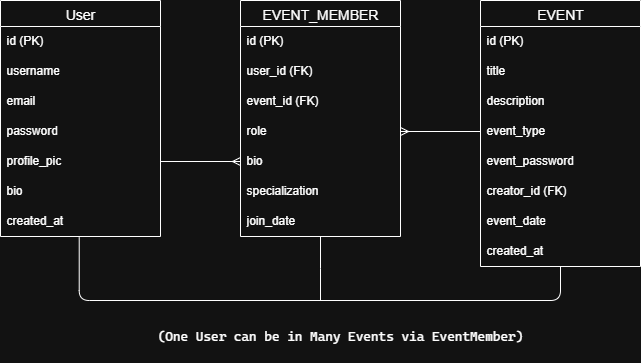

The diagram above was exported from draw.io. Its source (the exported page's mxGraphModel, read from the mxfile embedded in the PNG):
<mxGraphModel dx="1042" dy="562" grid="1" gridSize="10" guides="1" tooltips="1" connect="1" arrows="1" fold="1" page="1" pageScale="1" pageWidth="850" pageHeight="1100" math="0" shadow="0">
  <root>
    <mxCell id="0" />
    <mxCell id="1" parent="0" />
    <mxCell id="sUEfA1O0mffBuOwsgpGk-36" value="User" style="swimlane;fontStyle=0;childLayout=stackLayout;horizontal=1;startSize=26;horizontalStack=0;resizeParent=1;resizeParentMax=0;resizeLast=0;collapsible=1;marginBottom=0;align=center;fontSize=14;" parent="1" vertex="1">
      <mxGeometry x="40" y="200" width="160" height="236" as="geometry">
        <mxRectangle x="350" y="210" width="70" height="30" as="alternateBounds" />
      </mxGeometry>
    </mxCell>
    <mxCell id="sUEfA1O0mffBuOwsgpGk-37" value="id (PK)" style="text;strokeColor=none;fillColor=none;spacingLeft=4;spacingRight=4;overflow=hidden;rotatable=0;points=[[0,0.5],[1,0.5]];portConstraint=eastwest;fontSize=12;whiteSpace=wrap;html=1;" parent="sUEfA1O0mffBuOwsgpGk-36" vertex="1">
      <mxGeometry y="26" width="160" height="30" as="geometry" />
    </mxCell>
    <mxCell id="sUEfA1O0mffBuOwsgpGk-38" value="username" style="text;strokeColor=none;fillColor=none;spacingLeft=4;spacingRight=4;overflow=hidden;rotatable=0;points=[[0,0.5],[1,0.5]];portConstraint=eastwest;fontSize=12;whiteSpace=wrap;html=1;" parent="sUEfA1O0mffBuOwsgpGk-36" vertex="1">
      <mxGeometry y="56" width="160" height="30" as="geometry" />
    </mxCell>
    <mxCell id="sUEfA1O0mffBuOwsgpGk-39" value="email&lt;div&gt;&lt;br&gt;&lt;/div&gt;" style="text;strokeColor=none;fillColor=none;spacingLeft=4;spacingRight=4;overflow=hidden;rotatable=0;points=[[0,0.5],[1,0.5]];portConstraint=eastwest;fontSize=12;whiteSpace=wrap;html=1;" parent="sUEfA1O0mffBuOwsgpGk-36" vertex="1">
      <mxGeometry y="86" width="160" height="30" as="geometry" />
    </mxCell>
    <mxCell id="sUEfA1O0mffBuOwsgpGk-44" value="&lt;div&gt;password&lt;/div&gt;" style="text;strokeColor=none;fillColor=none;spacingLeft=4;spacingRight=4;overflow=hidden;rotatable=0;points=[[0,0.5],[1,0.5]];portConstraint=eastwest;fontSize=12;whiteSpace=wrap;html=1;" parent="sUEfA1O0mffBuOwsgpGk-36" vertex="1">
      <mxGeometry y="116" width="160" height="30" as="geometry" />
    </mxCell>
    <mxCell id="sUEfA1O0mffBuOwsgpGk-45" value="&lt;div&gt;profile_pic&lt;/div&gt;" style="text;strokeColor=none;fillColor=none;spacingLeft=4;spacingRight=4;overflow=hidden;rotatable=0;points=[[0,0.5],[1,0.5]];portConstraint=eastwest;fontSize=12;whiteSpace=wrap;html=1;" parent="sUEfA1O0mffBuOwsgpGk-36" vertex="1">
      <mxGeometry y="146" width="160" height="30" as="geometry" />
    </mxCell>
    <mxCell id="sUEfA1O0mffBuOwsgpGk-46" value="&lt;div&gt;bio&lt;/div&gt;" style="text;strokeColor=none;fillColor=none;spacingLeft=4;spacingRight=4;overflow=hidden;rotatable=0;points=[[0,0.5],[1,0.5]];portConstraint=eastwest;fontSize=12;whiteSpace=wrap;html=1;" parent="sUEfA1O0mffBuOwsgpGk-36" vertex="1">
      <mxGeometry y="176" width="160" height="30" as="geometry" />
    </mxCell>
    <mxCell id="sUEfA1O0mffBuOwsgpGk-47" value="&lt;div&gt;created_at&lt;/div&gt;" style="text;strokeColor=none;fillColor=none;spacingLeft=4;spacingRight=4;overflow=hidden;rotatable=0;points=[[0,0.5],[1,0.5]];portConstraint=eastwest;fontSize=12;whiteSpace=wrap;html=1;" parent="sUEfA1O0mffBuOwsgpGk-36" vertex="1">
      <mxGeometry y="206" width="160" height="30" as="geometry" />
    </mxCell>
    <mxCell id="sUEfA1O0mffBuOwsgpGk-48" value="EVENT_MEMBER" style="swimlane;fontStyle=0;childLayout=stackLayout;horizontal=1;startSize=26;horizontalStack=0;resizeParent=1;resizeParentMax=0;resizeLast=0;collapsible=1;marginBottom=0;align=center;fontSize=14;" parent="1" vertex="1">
      <mxGeometry x="280" y="200" width="160" height="236" as="geometry">
        <mxRectangle x="350" y="210" width="70" height="30" as="alternateBounds" />
      </mxGeometry>
    </mxCell>
    <mxCell id="sUEfA1O0mffBuOwsgpGk-49" value="id (PK)" style="text;strokeColor=none;fillColor=none;spacingLeft=4;spacingRight=4;overflow=hidden;rotatable=0;points=[[0,0.5],[1,0.5]];portConstraint=eastwest;fontSize=12;whiteSpace=wrap;html=1;" parent="sUEfA1O0mffBuOwsgpGk-48" vertex="1">
      <mxGeometry y="26" width="160" height="30" as="geometry" />
    </mxCell>
    <mxCell id="sUEfA1O0mffBuOwsgpGk-50" value="user_id (FK)" style="text;strokeColor=none;fillColor=none;spacingLeft=4;spacingRight=4;overflow=hidden;rotatable=0;points=[[0,0.5],[1,0.5]];portConstraint=eastwest;fontSize=12;whiteSpace=wrap;html=1;" parent="sUEfA1O0mffBuOwsgpGk-48" vertex="1">
      <mxGeometry y="56" width="160" height="30" as="geometry" />
    </mxCell>
    <mxCell id="sUEfA1O0mffBuOwsgpGk-51" value="&lt;div&gt;event_id (FK)&lt;/div&gt;" style="text;strokeColor=none;fillColor=none;spacingLeft=4;spacingRight=4;overflow=hidden;rotatable=0;points=[[0,0.5],[1,0.5]];portConstraint=eastwest;fontSize=12;whiteSpace=wrap;html=1;" parent="sUEfA1O0mffBuOwsgpGk-48" vertex="1">
      <mxGeometry y="86" width="160" height="30" as="geometry" />
    </mxCell>
    <mxCell id="sUEfA1O0mffBuOwsgpGk-52" value="&lt;div&gt;role&amp;nbsp;&lt;/div&gt;" style="text;strokeColor=none;fillColor=none;spacingLeft=4;spacingRight=4;overflow=hidden;rotatable=0;points=[[0,0.5],[1,0.5]];portConstraint=eastwest;fontSize=12;whiteSpace=wrap;html=1;" parent="sUEfA1O0mffBuOwsgpGk-48" vertex="1">
      <mxGeometry y="116" width="160" height="30" as="geometry" />
    </mxCell>
    <mxCell id="sUEfA1O0mffBuOwsgpGk-53" value="&lt;div&gt;bio&amp;nbsp;&amp;nbsp;&lt;/div&gt;" style="text;strokeColor=none;fillColor=none;spacingLeft=4;spacingRight=4;overflow=hidden;rotatable=0;points=[[0,0.5],[1,0.5]];portConstraint=eastwest;fontSize=12;whiteSpace=wrap;html=1;" parent="sUEfA1O0mffBuOwsgpGk-48" vertex="1">
      <mxGeometry y="146" width="160" height="30" as="geometry" />
    </mxCell>
    <mxCell id="sUEfA1O0mffBuOwsgpGk-54" value="&lt;div&gt;specialization&lt;/div&gt;" style="text;strokeColor=none;fillColor=none;spacingLeft=4;spacingRight=4;overflow=hidden;rotatable=0;points=[[0,0.5],[1,0.5]];portConstraint=eastwest;fontSize=12;whiteSpace=wrap;html=1;" parent="sUEfA1O0mffBuOwsgpGk-48" vertex="1">
      <mxGeometry y="176" width="160" height="30" as="geometry" />
    </mxCell>
    <mxCell id="sUEfA1O0mffBuOwsgpGk-75" style="edgeStyle=elbowEdgeStyle;rounded=0;orthogonalLoop=1;jettySize=auto;elbow=vertical;html=1;endArrow=none;endFill=0;" parent="sUEfA1O0mffBuOwsgpGk-48" source="sUEfA1O0mffBuOwsgpGk-55" edge="1">
      <mxGeometry relative="1" as="geometry">
        <mxPoint x="80" y="300" as="targetPoint" />
      </mxGeometry>
    </mxCell>
    <mxCell id="sUEfA1O0mffBuOwsgpGk-55" value="&lt;div&gt;join_date&amp;nbsp;&lt;/div&gt;" style="text;strokeColor=none;fillColor=none;spacingLeft=4;spacingRight=4;overflow=hidden;rotatable=0;points=[[0,0.5],[1,0.5]];portConstraint=eastwest;fontSize=12;whiteSpace=wrap;html=1;" parent="sUEfA1O0mffBuOwsgpGk-48" vertex="1">
      <mxGeometry y="206" width="160" height="30" as="geometry" />
    </mxCell>
    <mxCell id="sUEfA1O0mffBuOwsgpGk-56" value="EVENT" style="swimlane;fontStyle=0;childLayout=stackLayout;horizontal=1;startSize=26;horizontalStack=0;resizeParent=1;resizeParentMax=0;resizeLast=0;collapsible=1;marginBottom=0;align=center;fontSize=14;" parent="1" vertex="1">
      <mxGeometry x="520" y="200" width="160" height="266" as="geometry">
        <mxRectangle x="350" y="210" width="70" height="30" as="alternateBounds" />
      </mxGeometry>
    </mxCell>
    <mxCell id="sUEfA1O0mffBuOwsgpGk-57" value="id (PK)" style="text;strokeColor=none;fillColor=none;spacingLeft=4;spacingRight=4;overflow=hidden;rotatable=0;points=[[0,0.5],[1,0.5]];portConstraint=eastwest;fontSize=12;whiteSpace=wrap;html=1;" parent="sUEfA1O0mffBuOwsgpGk-56" vertex="1">
      <mxGeometry y="26" width="160" height="30" as="geometry" />
    </mxCell>
    <mxCell id="sUEfA1O0mffBuOwsgpGk-58" value="title" style="text;strokeColor=none;fillColor=none;spacingLeft=4;spacingRight=4;overflow=hidden;rotatable=0;points=[[0,0.5],[1,0.5]];portConstraint=eastwest;fontSize=12;whiteSpace=wrap;html=1;" parent="sUEfA1O0mffBuOwsgpGk-56" vertex="1">
      <mxGeometry y="56" width="160" height="30" as="geometry" />
    </mxCell>
    <mxCell id="sUEfA1O0mffBuOwsgpGk-59" value="&lt;div&gt;description&lt;/div&gt;" style="text;strokeColor=none;fillColor=none;spacingLeft=4;spacingRight=4;overflow=hidden;rotatable=0;points=[[0,0.5],[1,0.5]];portConstraint=eastwest;fontSize=12;whiteSpace=wrap;html=1;" parent="sUEfA1O0mffBuOwsgpGk-56" vertex="1">
      <mxGeometry y="86" width="160" height="30" as="geometry" />
    </mxCell>
    <mxCell id="sUEfA1O0mffBuOwsgpGk-60" value="&lt;div&gt;event_type&lt;/div&gt;" style="text;strokeColor=none;fillColor=none;spacingLeft=4;spacingRight=4;overflow=hidden;rotatable=0;points=[[0,0.5],[1,0.5]];portConstraint=eastwest;fontSize=12;whiteSpace=wrap;html=1;" parent="sUEfA1O0mffBuOwsgpGk-56" vertex="1">
      <mxGeometry y="116" width="160" height="30" as="geometry" />
    </mxCell>
    <mxCell id="sUEfA1O0mffBuOwsgpGk-61" value="&lt;div&gt;event_password&lt;/div&gt;" style="text;strokeColor=none;fillColor=none;spacingLeft=4;spacingRight=4;overflow=hidden;rotatable=0;points=[[0,0.5],[1,0.5]];portConstraint=eastwest;fontSize=12;whiteSpace=wrap;html=1;" parent="sUEfA1O0mffBuOwsgpGk-56" vertex="1">
      <mxGeometry y="146" width="160" height="30" as="geometry" />
    </mxCell>
    <mxCell id="sUEfA1O0mffBuOwsgpGk-62" value="&lt;div&gt;creator_id (FK)&lt;/div&gt;" style="text;strokeColor=none;fillColor=none;spacingLeft=4;spacingRight=4;overflow=hidden;rotatable=0;points=[[0,0.5],[1,0.5]];portConstraint=eastwest;fontSize=12;whiteSpace=wrap;html=1;" parent="sUEfA1O0mffBuOwsgpGk-56" vertex="1">
      <mxGeometry y="176" width="160" height="30" as="geometry" />
    </mxCell>
    <mxCell id="sUEfA1O0mffBuOwsgpGk-63" value="&lt;div&gt;event_date&lt;/div&gt;" style="text;strokeColor=none;fillColor=none;spacingLeft=4;spacingRight=4;overflow=hidden;rotatable=0;points=[[0,0.5],[1,0.5]];portConstraint=eastwest;fontSize=12;whiteSpace=wrap;html=1;" parent="sUEfA1O0mffBuOwsgpGk-56" vertex="1">
      <mxGeometry y="206" width="160" height="30" as="geometry" />
    </mxCell>
    <mxCell id="sUEfA1O0mffBuOwsgpGk-64" value="&lt;div&gt;created_at&lt;/div&gt;" style="text;strokeColor=none;fillColor=none;spacingLeft=4;spacingRight=4;overflow=hidden;rotatable=0;points=[[0,0.5],[1,0.5]];portConstraint=eastwest;fontSize=12;whiteSpace=wrap;html=1;" parent="sUEfA1O0mffBuOwsgpGk-56" vertex="1">
      <mxGeometry y="236" width="160" height="30" as="geometry" />
    </mxCell>
    <mxCell id="sUEfA1O0mffBuOwsgpGk-69" style="edgeStyle=orthogonalEdgeStyle;rounded=0;orthogonalLoop=1;jettySize=auto;html=1;exitX=1;exitY=0.5;exitDx=0;exitDy=0;entryX=0;entryY=0.5;entryDx=0;entryDy=0;endArrow=ERmany;endFill=0;" parent="1" source="sUEfA1O0mffBuOwsgpGk-45" target="sUEfA1O0mffBuOwsgpGk-53" edge="1">
      <mxGeometry relative="1" as="geometry" />
    </mxCell>
    <mxCell id="sUEfA1O0mffBuOwsgpGk-70" style="edgeStyle=orthogonalEdgeStyle;rounded=0;orthogonalLoop=1;jettySize=auto;html=1;exitX=0;exitY=0.5;exitDx=0;exitDy=0;entryX=1;entryY=0.5;entryDx=0;entryDy=0;endArrow=ERmany;endFill=0;" parent="1" source="sUEfA1O0mffBuOwsgpGk-60" target="sUEfA1O0mffBuOwsgpGk-52" edge="1">
      <mxGeometry relative="1" as="geometry" />
    </mxCell>
    <mxCell id="sUEfA1O0mffBuOwsgpGk-73" style="edgeStyle=elbowEdgeStyle;rounded=1;orthogonalLoop=1;jettySize=auto;html=1;entryX=0.492;entryY=1.029;entryDx=0;entryDy=0;entryPerimeter=0;startArrow=none;startFill=0;elbow=vertical;curved=0;endArrow=none;endFill=0;" parent="1" source="sUEfA1O0mffBuOwsgpGk-64" target="sUEfA1O0mffBuOwsgpGk-47" edge="1">
      <mxGeometry relative="1" as="geometry">
        <mxPoint x="120" y="460" as="targetPoint" />
        <Array as="points">
          <mxPoint x="320" y="500" />
        </Array>
      </mxGeometry>
    </mxCell>
    <mxCell id="sUEfA1O0mffBuOwsgpGk-76" value="&lt;pre style=&quot;font-variant-numeric: normal; font-variant-east-asian: normal; font-variant-alternates: normal; font-size-adjust: none; font-kerning: auto; font-optical-sizing: auto; font-feature-settings: normal; font-variation-settings: normal; font-variant-position: normal; font-variant-emoji: normal; font-stretch: normal; font-size: 13px; line-height: 22px; font-family: Menlo, Monaco, &amp;quot;Cascadia Mono&amp;quot;, Consolas, &amp;quot;Ubuntu Mono&amp;quot;, &amp;quot;DejaVu Sans Mono&amp;quot;, &amp;quot;Liberation Mono&amp;quot;, &amp;quot;JetBrains Mono&amp;quot;, &amp;quot;Fira Code&amp;quot;, Cousine, &amp;quot;Roboto Mono&amp;quot;, &amp;quot;Courier New&amp;quot;, Courier, sans-serif, system-ui; overflow: auto; text-wrap-mode: wrap; word-break: break-all; padding: 16px; text-align: start; margin: 0px !important;&quot;&gt;&lt;font style=&quot;color: light-dark(rgb(249, 250, 251), rgb(255, 255, 255));&quot;&gt;(One User can be in Many Events via EventMember)&lt;/font&gt;&lt;/pre&gt;" style="text;html=1;align=center;verticalAlign=middle;whiteSpace=wrap;rounded=0;" parent="1" vertex="1">
      <mxGeometry x="120" y="520" width="520" height="30" as="geometry" />
    </mxCell>
  </root>
</mxGraphModel>